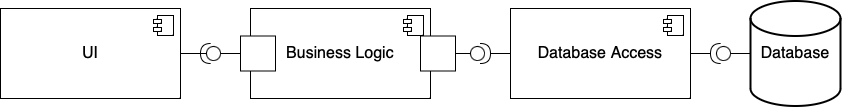

The diagram above was exported from draw.io. Its source (the exported page's mxGraphModel, read from the mxfile embedded in the PNG):
<mxGraphModel dx="1811" dy="585" grid="1" gridSize="10" guides="1" tooltips="1" connect="1" arrows="1" fold="1" page="1" pageScale="1" pageWidth="827" pageHeight="1169" math="0" shadow="0">
  <root>
    <mxCell id="0" />
    <mxCell id="1" parent="0" />
    <mxCell id="OXCxHhXZJOGKc3lj03d8-1" value="&lt;font style=&quot;font-size: 16px;&quot;&gt;Business Logic&lt;/font&gt;" style="html=1;dropTarget=0;whiteSpace=wrap;" vertex="1" parent="1">
      <mxGeometry x="170" y="160" width="180" height="90" as="geometry" />
    </mxCell>
    <mxCell id="OXCxHhXZJOGKc3lj03d8-2" value="" style="shape=module;jettyWidth=8;jettyHeight=4;" vertex="1" parent="OXCxHhXZJOGKc3lj03d8-1">
      <mxGeometry x="1" width="20" height="20" relative="1" as="geometry">
        <mxPoint x="-27" y="7" as="offset" />
      </mxGeometry>
    </mxCell>
    <mxCell id="OXCxHhXZJOGKc3lj03d8-3" value="&lt;font style=&quot;font-size: 16px;&quot;&gt;Database Access&lt;/font&gt;" style="html=1;dropTarget=0;whiteSpace=wrap;" vertex="1" parent="1">
      <mxGeometry x="430" y="160" width="180" height="90" as="geometry" />
    </mxCell>
    <mxCell id="OXCxHhXZJOGKc3lj03d8-4" value="" style="shape=module;jettyWidth=8;jettyHeight=4;" vertex="1" parent="OXCxHhXZJOGKc3lj03d8-3">
      <mxGeometry x="1" width="20" height="20" relative="1" as="geometry">
        <mxPoint x="-27" y="7" as="offset" />
      </mxGeometry>
    </mxCell>
    <mxCell id="OXCxHhXZJOGKc3lj03d8-5" value="&lt;font style=&quot;font-size: 16px;&quot;&gt;UI&lt;/font&gt;" style="html=1;dropTarget=0;whiteSpace=wrap;" vertex="1" parent="1">
      <mxGeometry x="-80" y="160" width="180" height="90" as="geometry" />
    </mxCell>
    <mxCell id="OXCxHhXZJOGKc3lj03d8-6" value="" style="shape=module;jettyWidth=8;jettyHeight=4;" vertex="1" parent="OXCxHhXZJOGKc3lj03d8-5">
      <mxGeometry x="1" width="20" height="20" relative="1" as="geometry">
        <mxPoint x="-27" y="7" as="offset" />
      </mxGeometry>
    </mxCell>
    <mxCell id="OXCxHhXZJOGKc3lj03d8-7" value="&lt;font style=&quot;font-size: 16px;&quot;&gt;Database&lt;/font&gt;" style="strokeWidth=2;html=1;shape=mxgraph.flowchart.database;whiteSpace=wrap;" vertex="1" parent="1">
      <mxGeometry x="670" y="152.5" width="90" height="105" as="geometry" />
    </mxCell>
    <mxCell id="OXCxHhXZJOGKc3lj03d8-10" value="" style="whiteSpace=wrap;html=1;aspect=fixed;" vertex="1" parent="1">
      <mxGeometry x="160" y="187.5" width="35" height="35" as="geometry" />
    </mxCell>
    <mxCell id="OXCxHhXZJOGKc3lj03d8-11" value="" style="endArrow=none;html=1;rounded=0;exitX=1;exitY=0.5;exitDx=0;exitDy=0;" edge="1" parent="1" source="OXCxHhXZJOGKc3lj03d8-8">
      <mxGeometry width="50" height="50" relative="1" as="geometry">
        <mxPoint x="210" y="320" as="sourcePoint" />
        <mxPoint x="150" y="205" as="targetPoint" />
      </mxGeometry>
    </mxCell>
    <mxCell id="OXCxHhXZJOGKc3lj03d8-12" value="" style="endArrow=none;html=1;rounded=0;exitX=0;exitY=0.5;exitDx=0;exitDy=0;exitPerimeter=0;entryX=0;entryY=0.5;entryDx=0;entryDy=0;" edge="1" parent="1" source="OXCxHhXZJOGKc3lj03d8-8" target="OXCxHhXZJOGKc3lj03d8-10">
      <mxGeometry width="50" height="50" relative="1" as="geometry">
        <mxPoint x="130" y="215" as="sourcePoint" />
        <mxPoint x="210" y="300" as="targetPoint" />
        <Array as="points" />
      </mxGeometry>
    </mxCell>
    <mxCell id="OXCxHhXZJOGKc3lj03d8-14" value="" style="whiteSpace=wrap;html=1;aspect=fixed;" vertex="1" parent="1">
      <mxGeometry x="340" y="187.5" width="35" height="35" as="geometry" />
    </mxCell>
    <mxCell id="OXCxHhXZJOGKc3lj03d8-15" value="" style="shape=providedRequiredInterface;html=1;verticalLabelPosition=bottom;sketch=0;" vertex="1" parent="1">
      <mxGeometry x="390" y="195" width="20" height="20" as="geometry" />
    </mxCell>
    <mxCell id="OXCxHhXZJOGKc3lj03d8-16" value="" style="endArrow=none;html=1;rounded=0;exitX=1;exitY=0.5;exitDx=0;exitDy=0;" edge="1" parent="1" source="OXCxHhXZJOGKc3lj03d8-5" target="OXCxHhXZJOGKc3lj03d8-8">
      <mxGeometry width="50" height="50" relative="1" as="geometry">
        <mxPoint x="100" y="205" as="sourcePoint" />
        <mxPoint x="150" y="205" as="targetPoint" />
      </mxGeometry>
    </mxCell>
    <mxCell id="OXCxHhXZJOGKc3lj03d8-8" value="" style="shape=providedRequiredInterface;html=1;verticalLabelPosition=bottom;sketch=0;direction=west;" vertex="1" parent="1">
      <mxGeometry x="120" y="195" width="20" height="20" as="geometry" />
    </mxCell>
    <mxCell id="OXCxHhXZJOGKc3lj03d8-18" value="" style="endArrow=none;html=1;rounded=0;entryX=1;entryY=0.5;entryDx=0;entryDy=0;exitX=0;exitY=0.5;exitDx=0;exitDy=0;exitPerimeter=0;" edge="1" parent="1" source="OXCxHhXZJOGKc3lj03d8-15" target="OXCxHhXZJOGKc3lj03d8-14">
      <mxGeometry width="50" height="50" relative="1" as="geometry">
        <mxPoint x="260" y="320" as="sourcePoint" />
        <mxPoint x="310" y="270" as="targetPoint" />
      </mxGeometry>
    </mxCell>
    <mxCell id="OXCxHhXZJOGKc3lj03d8-19" value="" style="endArrow=none;html=1;rounded=0;entryX=1;entryY=0.5;entryDx=0;entryDy=0;exitX=0;exitY=0.5;exitDx=0;exitDy=0;entryPerimeter=0;" edge="1" parent="1" source="OXCxHhXZJOGKc3lj03d8-3" target="OXCxHhXZJOGKc3lj03d8-15">
      <mxGeometry width="50" height="50" relative="1" as="geometry">
        <mxPoint x="414" y="215" as="sourcePoint" />
        <mxPoint x="385" y="215" as="targetPoint" />
      </mxGeometry>
    </mxCell>
    <mxCell id="OXCxHhXZJOGKc3lj03d8-20" value="" style="shape=providedRequiredInterface;html=1;verticalLabelPosition=bottom;sketch=0;direction=west;" vertex="1" parent="1">
      <mxGeometry x="630" y="195" width="20" height="20" as="geometry" />
    </mxCell>
    <mxCell id="OXCxHhXZJOGKc3lj03d8-21" value="" style="endArrow=none;html=1;rounded=0;exitX=1;exitY=0.5;exitDx=0;exitDy=0;entryX=1;entryY=0.5;entryDx=0;entryDy=0;entryPerimeter=0;" edge="1" parent="1" source="OXCxHhXZJOGKc3lj03d8-3" target="OXCxHhXZJOGKc3lj03d8-20">
      <mxGeometry width="50" height="50" relative="1" as="geometry">
        <mxPoint x="370" y="310" as="sourcePoint" />
        <mxPoint x="420" y="260" as="targetPoint" />
      </mxGeometry>
    </mxCell>
    <mxCell id="OXCxHhXZJOGKc3lj03d8-22" value="" style="endArrow=none;html=1;rounded=0;exitX=0;exitY=0.5;exitDx=0;exitDy=0;entryX=0;entryY=0.5;entryDx=0;entryDy=0;entryPerimeter=0;exitPerimeter=0;" edge="1" parent="1" source="OXCxHhXZJOGKc3lj03d8-7" target="OXCxHhXZJOGKc3lj03d8-20">
      <mxGeometry width="50" height="50" relative="1" as="geometry">
        <mxPoint x="620" y="215" as="sourcePoint" />
        <mxPoint x="650" y="215" as="targetPoint" />
      </mxGeometry>
    </mxCell>
  </root>
</mxGraphModel>